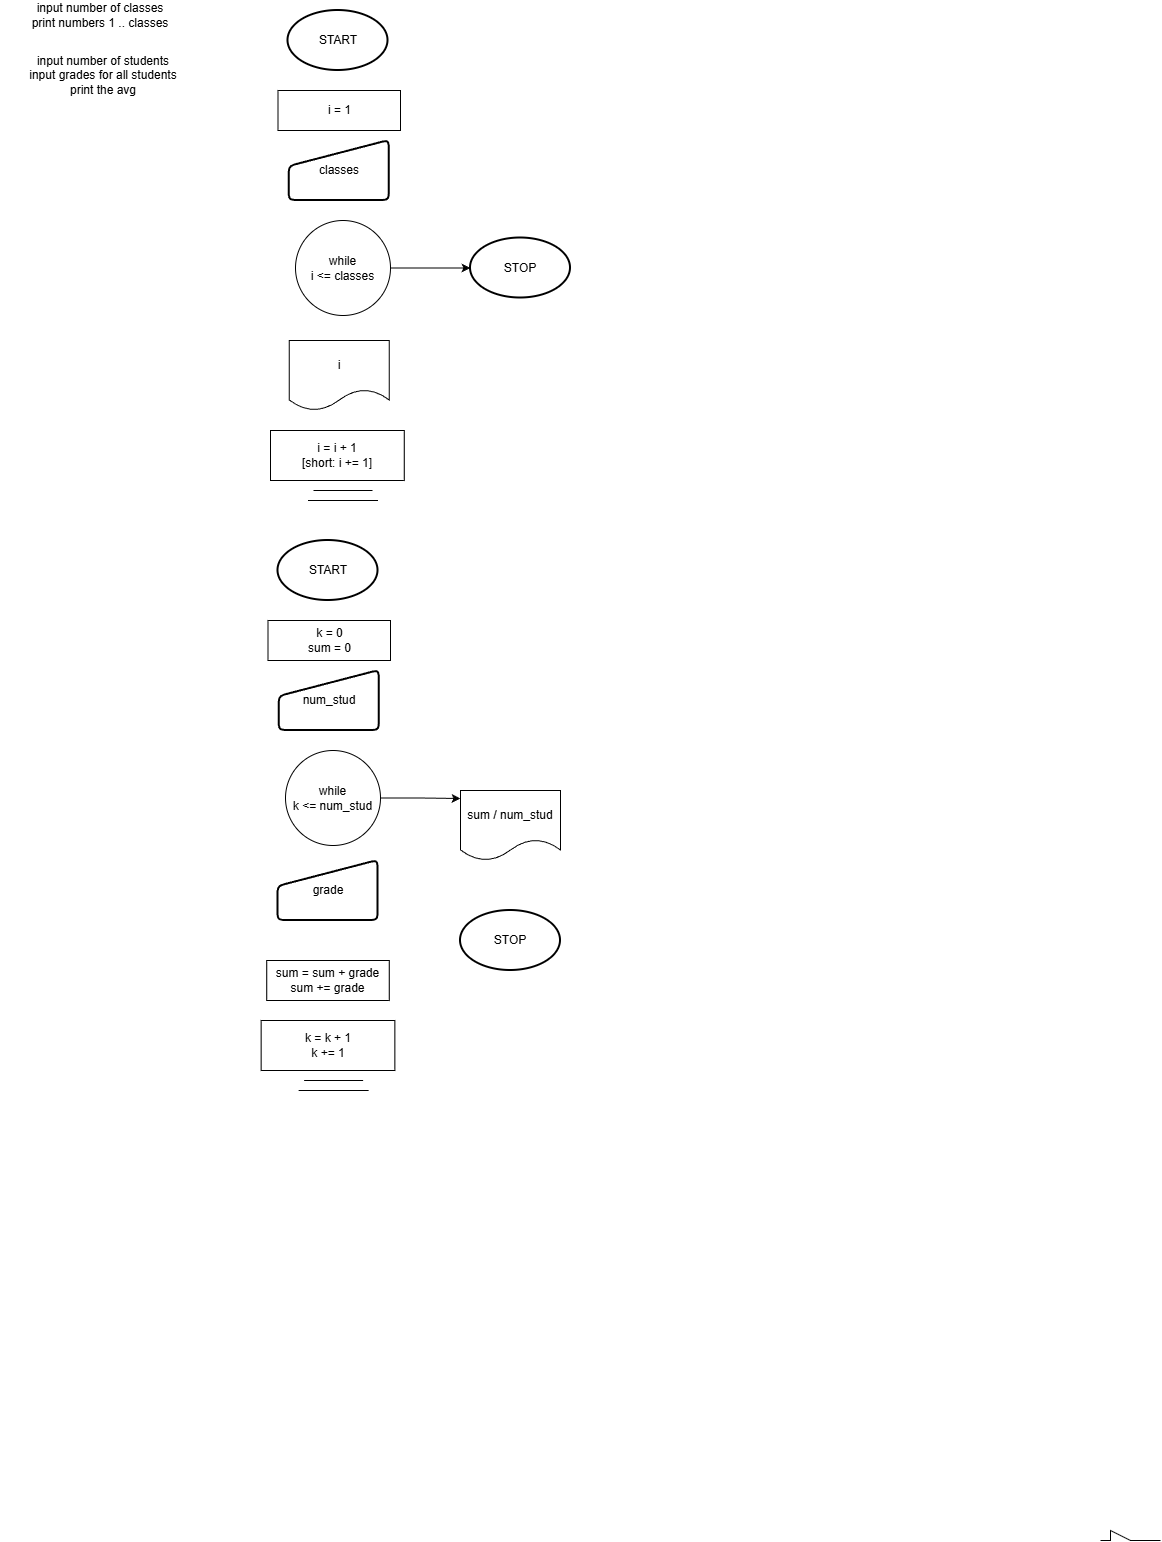

The diagram above was exported from draw.io. Its source (the exported page's mxGraphModel, read from the mxfile embedded in the PNG):
<mxGraphModel dx="1172" dy="1136" grid="1" gridSize="10" guides="1" tooltips="1" connect="1" arrows="1" fold="1" page="1" pageScale="1" pageWidth="850" pageHeight="1100" math="0" shadow="0">
  <root>
    <mxCell id="0" />
    <mxCell id="1" parent="0" />
    <mxCell id="Y2cnKjQvWflj-nBy5q-N-8" parent="1" style="strokeWidth=2;html=1;shape=mxgraph.flowchart.start_1;whiteSpace=wrap;" value="START" vertex="1">
      <mxGeometry height="60" width="100" x="377.5" y="60" as="geometry" />
    </mxCell>
    <mxCell id="Y2cnKjQvWflj-nBy5q-N-13" parent="1" style="strokeWidth=2;html=1;shape=mxgraph.flowchart.start_1;whiteSpace=wrap;" value="STOP" vertex="1">
      <mxGeometry height="60" width="100" x="560" y="287.5" as="geometry" />
    </mxCell>
    <mxCell id="yZC3zdUoGnbpmH5Lwd69-29" edge="1" parent="1" source="Y2cnKjQvWflj-nBy5q-N-15" style="edgeStyle=orthogonalEdgeStyle;rounded=0;orthogonalLoop=1;jettySize=auto;html=1;" target="Y2cnKjQvWflj-nBy5q-N-13" value="">
      <mxGeometry relative="1" as="geometry" />
    </mxCell>
    <mxCell id="Y2cnKjQvWflj-nBy5q-N-15" parent="1" style="ellipse;whiteSpace=wrap;html=1;aspect=fixed;" value="&lt;div&gt;while&lt;/div&gt;i &amp;lt;= classes" vertex="1">
      <mxGeometry height="95" width="95" x="385" y="270" as="geometry" />
    </mxCell>
    <mxCell id="Y2cnKjQvWflj-nBy5q-N-24" parent="1" style="rounded=0;whiteSpace=wrap;html=1;" value="i = 1" vertex="1">
      <mxGeometry height="40" width="122.5" x="367.5" y="140" as="geometry" />
    </mxCell>
    <mxCell id="Y2cnKjQvWflj-nBy5q-N-93" edge="1" parent="1" style="endArrow=none;html=1;rounded=0;" value="">
      <mxGeometry height="50" relative="1" width="50" as="geometry">
        <Array as="points">
          <mxPoint x="1200" y="1590" />
          <mxPoint x="1200" y="1580" />
          <mxPoint x="1220" y="1590" />
        </Array>
        <mxPoint x="1190" y="1590" as="sourcePoint" />
        <mxPoint x="1250" y="1590" as="targetPoint" />
      </mxGeometry>
    </mxCell>
    <mxCell id="Y2cnKjQvWflj-nBy5q-N-94" edge="1" parent="1" style="endArrow=none;html=1;rounded=0;" value="">
      <mxGeometry height="50" relative="1" width="50" as="geometry">
        <mxPoint x="397.5" y="550" as="sourcePoint" />
        <mxPoint x="467.5" y="550" as="targetPoint" />
      </mxGeometry>
    </mxCell>
    <mxCell id="Y2cnKjQvWflj-nBy5q-N-95" edge="1" parent="1" style="endArrow=none;html=1;rounded=0;" value="">
      <mxGeometry height="50" relative="1" width="50" as="geometry">
        <mxPoint x="403" y="540" as="sourcePoint" />
        <mxPoint x="462" y="540" as="targetPoint" />
      </mxGeometry>
    </mxCell>
    <mxCell id="yZC3zdUoGnbpmH5Lwd69-24" parent="1" style="text;html=1;whiteSpace=wrap;strokeColor=none;fillColor=none;align=center;verticalAlign=middle;rounded=0;" value="input number of classes&lt;div&gt;print numbers 1 .. classes&lt;/div&gt;" vertex="1">
      <mxGeometry height="30" width="200" x="90" y="50" as="geometry" />
    </mxCell>
    <mxCell id="yZC3zdUoGnbpmH5Lwd69-25" parent="1" style="text;html=1;whiteSpace=wrap;strokeColor=none;fillColor=none;align=center;verticalAlign=middle;rounded=0;" value="input number of students&lt;div&gt;input grades for all students&lt;/div&gt;&lt;div&gt;print the avg&lt;/div&gt;" vertex="1">
      <mxGeometry height="30" width="200" x="92.5" y="110" as="geometry" />
    </mxCell>
    <mxCell id="yZC3zdUoGnbpmH5Lwd69-26" parent="1" style="html=1;strokeWidth=2;shape=manualInput;whiteSpace=wrap;rounded=1;size=26;arcSize=11;" value="classes" vertex="1">
      <mxGeometry height="60" width="100" x="378.75" y="190" as="geometry" />
    </mxCell>
    <mxCell id="yZC3zdUoGnbpmH5Lwd69-27" parent="1" style="shape=document;whiteSpace=wrap;html=1;boundedLbl=1;" value="i" vertex="1">
      <mxGeometry height="70" width="100" x="378.75" y="390" as="geometry" />
    </mxCell>
    <mxCell id="yZC3zdUoGnbpmH5Lwd69-28" parent="1" style="rounded=0;whiteSpace=wrap;html=1;" value="i = i + 1&lt;div&gt;&lt;span style=&quot;background-color: transparent; color: light-dark(rgb(0, 0, 0), rgb(255, 255, 255));&quot;&gt;[short:&amp;nbsp;&lt;/span&gt;&lt;span style=&quot;background-color: transparent; color: light-dark(rgb(0, 0, 0), rgb(255, 255, 255));&quot;&gt;i += 1]&lt;/span&gt;&lt;/div&gt;" vertex="1">
      <mxGeometry height="50" width="133.75" x="360" y="480" as="geometry" />
    </mxCell>
    <mxCell id="yZC3zdUoGnbpmH5Lwd69-30" parent="1" style="strokeWidth=2;html=1;shape=mxgraph.flowchart.start_1;whiteSpace=wrap;" value="START" vertex="1">
      <mxGeometry height="60" width="100" x="367.5" y="590" as="geometry" />
    </mxCell>
    <mxCell id="yZC3zdUoGnbpmH5Lwd69-31" edge="1" parent="1" source="yZC3zdUoGnbpmH5Lwd69-32" style="edgeStyle=orthogonalEdgeStyle;rounded=0;orthogonalLoop=1;jettySize=auto;html=1;" value="">
      <mxGeometry relative="1" as="geometry">
        <mxPoint x="550" y="848" as="targetPoint" />
      </mxGeometry>
    </mxCell>
    <mxCell id="yZC3zdUoGnbpmH5Lwd69-32" parent="1" style="ellipse;whiteSpace=wrap;html=1;aspect=fixed;" value="&lt;div&gt;while&lt;/div&gt;k &amp;lt;= num_stud" vertex="1">
      <mxGeometry height="95" width="95" x="375" y="800" as="geometry" />
    </mxCell>
    <mxCell id="yZC3zdUoGnbpmH5Lwd69-33" parent="1" style="rounded=0;whiteSpace=wrap;html=1;" value="k = 0&lt;div&gt;sum = 0&lt;/div&gt;" vertex="1">
      <mxGeometry height="40" width="122.5" x="357.5" y="670" as="geometry" />
    </mxCell>
    <mxCell id="yZC3zdUoGnbpmH5Lwd69-34" edge="1" parent="1" style="endArrow=none;html=1;rounded=0;" value="">
      <mxGeometry height="50" relative="1" width="50" as="geometry">
        <mxPoint x="388.13" y="1140" as="sourcePoint" />
        <mxPoint x="458.13" y="1140" as="targetPoint" />
      </mxGeometry>
    </mxCell>
    <mxCell id="yZC3zdUoGnbpmH5Lwd69-35" edge="1" parent="1" style="endArrow=none;html=1;rounded=0;" value="">
      <mxGeometry height="50" relative="1" width="50" as="geometry">
        <mxPoint x="393.63" y="1130" as="sourcePoint" />
        <mxPoint x="452.63" y="1130" as="targetPoint" />
      </mxGeometry>
    </mxCell>
    <mxCell id="yZC3zdUoGnbpmH5Lwd69-36" parent="1" style="html=1;strokeWidth=2;shape=manualInput;whiteSpace=wrap;rounded=1;size=26;arcSize=11;" value="num_stud" vertex="1">
      <mxGeometry height="60" width="100" x="368.75" y="720" as="geometry" />
    </mxCell>
    <mxCell id="yZC3zdUoGnbpmH5Lwd69-38" parent="1" style="rounded=0;whiteSpace=wrap;html=1;" value="k = k + 1&lt;div&gt;k += 1&lt;/div&gt;" vertex="1">
      <mxGeometry height="50" width="133.75" x="350.63" y="1070" as="geometry" />
    </mxCell>
    <mxCell id="yZC3zdUoGnbpmH5Lwd69-39" parent="1" style="rounded=0;whiteSpace=wrap;html=1;" value="sum = sum + grade&lt;div&gt;sum += grade&lt;/div&gt;" vertex="1">
      <mxGeometry height="40" width="122.5" x="356.25" y="1010" as="geometry" />
    </mxCell>
    <mxCell id="yZC3zdUoGnbpmH5Lwd69-40" parent="1" style="shape=document;whiteSpace=wrap;html=1;boundedLbl=1;" value="sum / num_stud" vertex="1">
      <mxGeometry height="70" width="100" x="550" y="840" as="geometry" />
    </mxCell>
    <mxCell id="yZC3zdUoGnbpmH5Lwd69-41" parent="1" style="strokeWidth=2;html=1;shape=mxgraph.flowchart.start_1;whiteSpace=wrap;" value="STOP" vertex="1">
      <mxGeometry height="60" width="100" x="550" y="960" as="geometry" />
    </mxCell>
    <mxCell id="yZC3zdUoGnbpmH5Lwd69-42" parent="1" style="html=1;strokeWidth=2;shape=manualInput;whiteSpace=wrap;rounded=1;size=26;arcSize=11;" value="grade" vertex="1">
      <mxGeometry height="60" width="100" x="367.5" y="910" as="geometry" />
    </mxCell>
  </root>
</mxGraphModel>